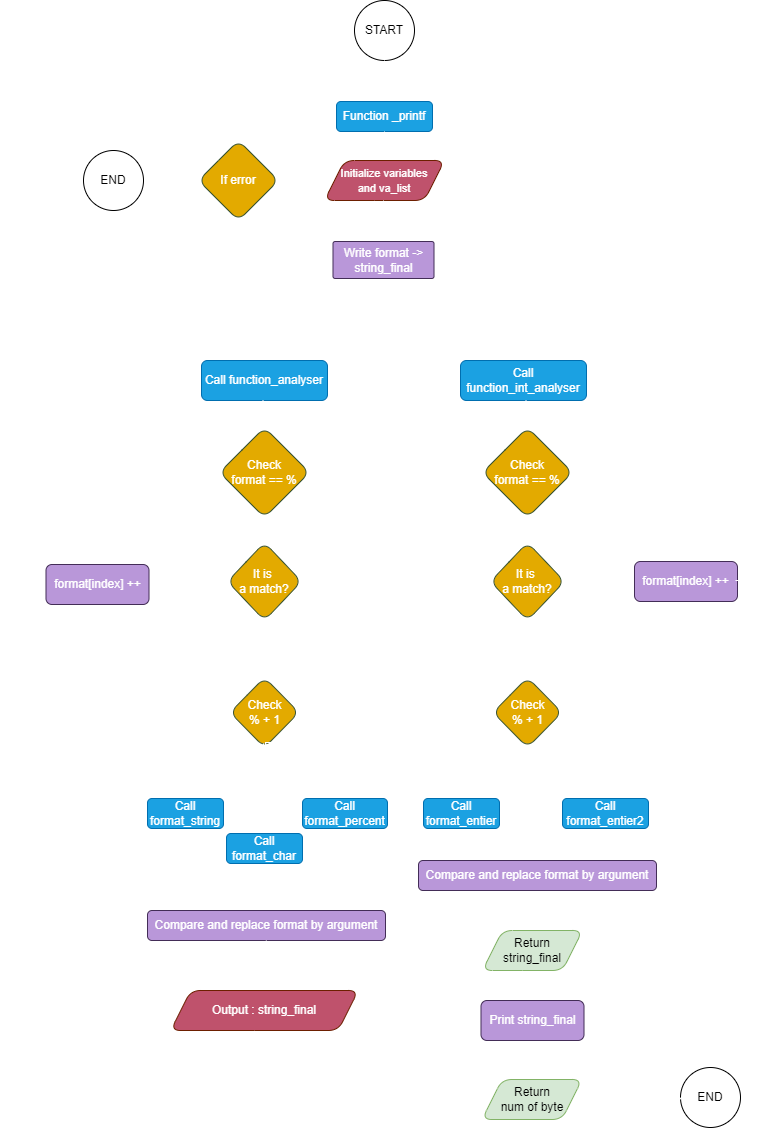

The diagram above was exported from draw.io. Its source (the exported page's mxGraphModel, read from the mxfile embedded in the PNG):
<mxGraphModel dx="1434" dy="750" grid="0" gridSize="10" guides="1" tooltips="1" connect="1" arrows="1" fold="1" page="1" pageScale="1" pageWidth="827" pageHeight="1169" math="0" shadow="0">
  <root>
    <mxCell id="0" />
    <mxCell id="1" parent="0" />
    <mxCell id="ooA5FN4J0bSXctYHWlc1-83" value="" style="edgeStyle=segmentEdgeStyle;endArrow=classic;html=1;curved=1;endSize=8;startSize=8;entryX=1;entryY=0;entryDx=0;entryDy=0;exitX=1;exitY=0.75;exitDx=0;exitDy=0;strokeColor=#FFFFFF;" parent="1" source="ooA5FN4J0bSXctYHWlc1-11" target="ooA5FN4J0bSXctYHWlc1-11" edge="1">
      <mxGeometry width="50" height="50" relative="1" as="geometry">
        <mxPoint x="464.5" y="297" as="sourcePoint" />
        <mxPoint x="470" y="260" as="targetPoint" />
        <Array as="points">
          <mxPoint x="465" y="300" />
          <mxPoint x="500" y="300" />
          <mxPoint x="500" y="260" />
        </Array>
      </mxGeometry>
    </mxCell>
    <mxCell id="N0OBt_jNcYV14lLX4_Yg-2" value="START" style="ellipse;whiteSpace=wrap;html=1;aspect=fixed;rounded=1;fillColor=#FFFFFF;fontColor=#000000;strokeColor=#000000;" parent="1" vertex="1">
      <mxGeometry x="384" y="20" width="60" height="60" as="geometry" />
    </mxCell>
    <mxCell id="xlCBeDnDy1tMxfW9zVlH-1" value="Prototype : int _printf(const char *format, ...)" style="text;html=1;align=center;verticalAlign=middle;resizable=0;points=[];autosize=1;strokeColor=none;fillColor=none;rounded=1;fontColor=#FFFFFF;" parent="1" vertex="1">
      <mxGeometry x="503" y="121" width="260" height="30" as="geometry" />
    </mxCell>
    <mxCell id="xlCBeDnDy1tMxfW9zVlH-2" value="" style="endArrow=none;dashed=1;html=1;dashPattern=1 3;strokeWidth=2;rounded=1;fontColor=#FFFFFF;strokeColor=#FFFFFF;" parent="1" edge="1">
      <mxGeometry width="50" height="50" relative="1" as="geometry">
        <mxPoint x="462" y="135.5" as="sourcePoint" />
        <mxPoint x="513" y="135.5" as="targetPoint" />
      </mxGeometry>
    </mxCell>
    <mxCell id="xlCBeDnDy1tMxfW9zVlH-3" value="" style="edgeStyle=none;orthogonalLoop=1;jettySize=auto;html=1;rounded=1;strokeColor=#FFFFFF;" parent="1" edge="1">
      <mxGeometry width="100" relative="1" as="geometry">
        <mxPoint x="414" y="80" as="sourcePoint" />
        <mxPoint x="414" y="120" as="targetPoint" />
        <Array as="points" />
      </mxGeometry>
    </mxCell>
    <mxCell id="xlCBeDnDy1tMxfW9zVlH-4" value="Function _printf" style="rounded=1;whiteSpace=wrap;html=1;fillColor=#1ba1e2;strokeColor=#006EAF;fontColor=#ffffff;" parent="1" vertex="1">
      <mxGeometry x="366" y="121" width="96" height="30" as="geometry" />
    </mxCell>
    <mxCell id="DQ0budlIMbznzWJlvK4d-1" value="&lt;font style=&quot;font-size: 11px;&quot;&gt;Initialize variables&lt;br&gt;and va_list&lt;/font&gt;" style="shape=parallelogram;perimeter=parallelogramPerimeter;whiteSpace=wrap;html=1;fixedSize=1;fillColor=#BF526C;strokeColor=#6D1F00;fontColor=#ffffff;rounded=1;" parent="1" vertex="1">
      <mxGeometry x="354" y="180" width="120" height="40" as="geometry" />
    </mxCell>
    <mxCell id="DQ0budlIMbznzWJlvK4d-2" value="" style="edgeStyle=none;orthogonalLoop=1;jettySize=auto;html=1;rounded=1;strokeColor=#FFFFFF;" parent="1" edge="1">
      <mxGeometry width="100" relative="1" as="geometry">
        <mxPoint x="414" y="151" as="sourcePoint" />
        <mxPoint x="414" y="180" as="targetPoint" />
        <Array as="points" />
      </mxGeometry>
    </mxCell>
    <mxCell id="DQ0budlIMbznzWJlvK4d-8" value="" style="endArrow=classic;html=1;rounded=1;strokeColor=#FFFFFF;" parent="1" edge="1">
      <mxGeometry width="50" height="50" relative="1" as="geometry">
        <mxPoint x="363.5" y="199.5" as="sourcePoint" />
        <mxPoint x="305.5" y="199.5" as="targetPoint" />
      </mxGeometry>
    </mxCell>
    <mxCell id="DQ0budlIMbznzWJlvK4d-9" value="If error" style="rhombus;whiteSpace=wrap;html=1;fillColor=#E3AA00;fontColor=#ffffff;strokeColor=#3A5431;rounded=1;" parent="1" vertex="1">
      <mxGeometry x="228" y="160" width="80" height="80" as="geometry" />
    </mxCell>
    <mxCell id="ooA5FN4J0bSXctYHWlc1-1" value="" style="endArrow=classic;html=1;rounded=1;strokeColor=#FFFFFF;" parent="1" edge="1">
      <mxGeometry width="50" height="50" relative="1" as="geometry">
        <mxPoint x="230" y="199.5" as="sourcePoint" />
        <mxPoint x="172" y="199.5" as="targetPoint" />
      </mxGeometry>
    </mxCell>
    <mxCell id="ooA5FN4J0bSXctYHWlc1-3" value="" style="endArrow=classic;html=1;rounded=1;entryX=0.5;entryY=0;entryDx=0;entryDy=0;strokeColor=#FFFFFF;" parent="1" target="ooA5FN4J0bSXctYHWlc1-8" edge="1">
      <mxGeometry width="50" height="50" relative="1" as="geometry">
        <mxPoint x="413" y="298" as="sourcePoint" />
        <mxPoint x="300" y="377" as="targetPoint" />
        <Array as="points">
          <mxPoint x="413" y="337" />
          <mxPoint x="294" y="337" />
        </Array>
      </mxGeometry>
    </mxCell>
    <mxCell id="ooA5FN4J0bSXctYHWlc1-8" value="Call function_analyser" style="rounded=1;whiteSpace=wrap;html=1;fillColor=#1ba1e2;fontColor=#ffffff;strokeColor=#006EAF;" parent="1" vertex="1">
      <mxGeometry x="231" y="380" width="126" height="40" as="geometry" />
    </mxCell>
    <mxCell id="ooA5FN4J0bSXctYHWlc1-10" value="" style="edgeStyle=none;orthogonalLoop=1;jettySize=auto;html=1;rounded=1;strokeColor=#FFFFFF;" parent="1" edge="1">
      <mxGeometry width="100" relative="1" as="geometry">
        <mxPoint x="413" y="220" as="sourcePoint" />
        <mxPoint x="413" y="260" as="targetPoint" />
        <Array as="points" />
      </mxGeometry>
    </mxCell>
    <mxCell id="ooA5FN4J0bSXctYHWlc1-11" value="Write format -&amp;gt; string_final" style="rounded=1;whiteSpace=wrap;html=1;fillColor=#B997D9;fontColor=#ffffff;strokeColor=#432D57;arcSize=6;" parent="1" vertex="1">
      <mxGeometry x="362.5" y="261" width="101" height="37" as="geometry" />
    </mxCell>
    <mxCell id="ooA5FN4J0bSXctYHWlc1-36" value="Check &lt;br&gt;% + 1" style="rhombus;whiteSpace=wrap;html=1;fillColor=#E3AA00;fontColor=#ffffff;strokeColor=#3A5431;rounded=1;" parent="1" vertex="1">
      <mxGeometry x="259.5" y="697" width="69" height="70" as="geometry" />
    </mxCell>
    <mxCell id="ooA5FN4J0bSXctYHWlc1-54" value="Compare and replace format by argument" style="rounded=1;whiteSpace=wrap;html=1;fillColor=#B997D9;fontColor=#ffffff;strokeColor=#432D57;" parent="1" vertex="1">
      <mxGeometry x="177" y="930" width="238" height="30" as="geometry" />
    </mxCell>
    <mxCell id="ooA5FN4J0bSXctYHWlc1-96" value="" style="group" parent="1" vertex="1" connectable="0">
      <mxGeometry x="249" y="420" width="90" height="220" as="geometry" />
    </mxCell>
    <mxCell id="ooA5FN4J0bSXctYHWlc1-13" value="Check&lt;br&gt;format == %" style="rhombus;whiteSpace=wrap;html=1;fillColor=#E3AA00;fontColor=#ffffff;strokeColor=#3A5431;rounded=1;" parent="ooA5FN4J0bSXctYHWlc1-96" vertex="1">
      <mxGeometry y="27" width="90" height="90" as="geometry" />
    </mxCell>
    <mxCell id="ooA5FN4J0bSXctYHWlc1-14" value="It is&amp;nbsp;&lt;br&gt;a match?" style="rhombus;whiteSpace=wrap;html=1;fillColor=#E3AA00;fontColor=#ffffff;strokeColor=#3A5431;rounded=1;" parent="ooA5FN4J0bSXctYHWlc1-96" vertex="1">
      <mxGeometry x="8" y="142" width="74" height="78" as="geometry" />
    </mxCell>
    <mxCell id="ooA5FN4J0bSXctYHWlc1-17" value="" style="edgeStyle=none;orthogonalLoop=1;jettySize=auto;html=1;rounded=1;strokeColor=#FFFFFF;" parent="ooA5FN4J0bSXctYHWlc1-96" edge="1">
      <mxGeometry width="100" relative="1" as="geometry">
        <mxPoint x="43.5" as="sourcePoint" />
        <mxPoint x="44" y="30" as="targetPoint" />
        <Array as="points" />
      </mxGeometry>
    </mxCell>
    <mxCell id="ooA5FN4J0bSXctYHWlc1-19" value="" style="edgeStyle=none;orthogonalLoop=1;jettySize=auto;html=1;rounded=1;strokeColor=#FFFFFF;" parent="ooA5FN4J0bSXctYHWlc1-96" edge="1">
      <mxGeometry width="100" relative="1" as="geometry">
        <mxPoint x="44.5" y="115" as="sourcePoint" />
        <mxPoint x="45" y="145" as="targetPoint" />
        <Array as="points" />
      </mxGeometry>
    </mxCell>
    <mxCell id="ooA5FN4J0bSXctYHWlc1-102" value="" style="group" parent="1" vertex="1" connectable="0">
      <mxGeometry x="173" y="575" width="154" height="125" as="geometry" />
    </mxCell>
    <mxCell id="ooA5FN4J0bSXctYHWlc1-23" value="" style="endArrow=classic;html=1;rounded=0;strokeColor=#FFFFFF;" parent="ooA5FN4J0bSXctYHWlc1-102" edge="1">
      <mxGeometry width="50" height="50" relative="1" as="geometry">
        <mxPoint x="86" y="25.5" as="sourcePoint" />
        <mxPoint x="7" y="25" as="targetPoint" />
      </mxGeometry>
    </mxCell>
    <mxCell id="ooA5FN4J0bSXctYHWlc1-30" value="no" style="text;html=1;align=center;verticalAlign=middle;resizable=0;points=[];autosize=1;strokeColor=none;fillColor=none;fontColor=#FFFFFF;" parent="ooA5FN4J0bSXctYHWlc1-102" vertex="1">
      <mxGeometry x="51" width="40" height="30" as="geometry" />
    </mxCell>
    <mxCell id="ooA5FN4J0bSXctYHWlc1-33" value="" style="endArrow=classic;html=1;rounded=0;strokeColor=#FFFFFF;" parent="ooA5FN4J0bSXctYHWlc1-102" edge="1">
      <mxGeometry width="50" height="50" relative="1" as="geometry">
        <mxPoint x="121" y="63" as="sourcePoint" />
        <mxPoint x="120" y="125" as="targetPoint" />
      </mxGeometry>
    </mxCell>
    <mxCell id="ooA5FN4J0bSXctYHWlc1-34" value="yes" style="text;html=1;align=center;verticalAlign=middle;resizable=0;points=[];autosize=1;strokeColor=none;fillColor=none;fontColor=#FFFFFF;" parent="ooA5FN4J0bSXctYHWlc1-102" vertex="1">
      <mxGeometry x="114" y="61" width="40" height="30" as="geometry" />
    </mxCell>
    <mxCell id="ooA5FN4J0bSXctYHWlc1-144" value="Call function_int_analyser" style="rounded=1;whiteSpace=wrap;html=1;fillColor=#1ba1e2;fontColor=#ffffff;strokeColor=#006EAF;" parent="1" vertex="1">
      <mxGeometry x="490" y="380" width="126" height="40" as="geometry" />
    </mxCell>
    <mxCell id="ooA5FN4J0bSXctYHWlc1-166" value="" style="group" parent="1" vertex="1" connectable="0">
      <mxGeometry x="453" y="765" width="226" height="305" as="geometry" />
    </mxCell>
    <mxCell id="ooA5FN4J0bSXctYHWlc1-168" value="" style="endArrow=classic;html=1;rounded=0;strokeColor=#FFFFFF;" parent="ooA5FN4J0bSXctYHWlc1-166" edge="1">
      <mxGeometry width="50" height="50" relative="1" as="geometry">
        <mxPoint x="105" as="sourcePoint" />
        <mxPoint x="135" y="53" as="targetPoint" />
      </mxGeometry>
    </mxCell>
    <mxCell id="ooA5FN4J0bSXctYHWlc1-169" value="" style="endArrow=classic;html=1;rounded=0;strokeColor=#FFFFFF;" parent="ooA5FN4J0bSXctYHWlc1-166" edge="1">
      <mxGeometry width="50" height="50" relative="1" as="geometry">
        <mxPoint x="104" as="sourcePoint" />
        <mxPoint x="75" y="53" as="targetPoint" />
      </mxGeometry>
    </mxCell>
    <mxCell id="ooA5FN4J0bSXctYHWlc1-170" value="&lt;font color=&quot;#ffffff&quot;&gt;% + d&lt;/font&gt;" style="text;html=1;align=center;verticalAlign=middle;resizable=0;points=[];autosize=1;strokeColor=none;fillColor=none;" parent="ooA5FN4J0bSXctYHWlc1-166" vertex="1">
      <mxGeometry x="51" y="3" width="49" height="26" as="geometry" />
    </mxCell>
    <mxCell id="ooA5FN4J0bSXctYHWlc1-171" value="&lt;font color=&quot;#ffffff&quot;&gt;% + i&lt;/font&gt;" style="text;html=1;align=center;verticalAlign=middle;resizable=0;points=[];autosize=1;strokeColor=none;fillColor=none;" parent="ooA5FN4J0bSXctYHWlc1-166" vertex="1">
      <mxGeometry x="114" y="4" width="45" height="26" as="geometry" />
    </mxCell>
    <mxCell id="ooA5FN4J0bSXctYHWlc1-173" value="Call format_entier" style="rounded=1;whiteSpace=wrap;html=1;fillColor=#1ba1e2;fontColor=#ffffff;strokeColor=#006EAF;" parent="ooA5FN4J0bSXctYHWlc1-166" vertex="1">
      <mxGeometry y="53" width="76" height="30" as="geometry" />
    </mxCell>
    <mxCell id="ooA5FN4J0bSXctYHWlc1-175" value="Call format_entier2" style="rounded=1;whiteSpace=wrap;html=1;fillColor=#1ba1e2;fontColor=#ffffff;strokeColor=#006EAF;" parent="ooA5FN4J0bSXctYHWlc1-166" vertex="1">
      <mxGeometry x="139" y="53" width="86" height="30" as="geometry" />
    </mxCell>
    <mxCell id="ufSWHDBRjR7pHFemwpq_-16" value="Compare and replace format by argument" style="rounded=1;whiteSpace=wrap;html=1;fillColor=#B997D9;fontColor=#ffffff;strokeColor=#432D57;" parent="ooA5FN4J0bSXctYHWlc1-166" vertex="1">
      <mxGeometry x="-5" y="115" width="238" height="30" as="geometry" />
    </mxCell>
    <mxCell id="ufSWHDBRjR7pHFemwpq_-17" value="" style="endArrow=classic;html=1;rounded=0;entryX=0.5;entryY=0;entryDx=0;entryDy=0;strokeColor=#FFFFFF;" parent="ooA5FN4J0bSXctYHWlc1-166" edge="1">
      <mxGeometry width="50" height="50" relative="1" as="geometry">
        <mxPoint x="108.88" y="147" as="sourcePoint" />
        <mxPoint x="108.38" y="187" as="targetPoint" />
      </mxGeometry>
    </mxCell>
    <mxCell id="ufSWHDBRjR7pHFemwpq_-18" value="" style="shape=curlyBracket;whiteSpace=wrap;html=1;rounded=1;flipH=1;labelPosition=right;verticalLabelPosition=middle;align=left;verticalAlign=middle;rotation=90;strokeColor=#FFFFFF;" parent="ooA5FN4J0bSXctYHWlc1-166" vertex="1">
      <mxGeometry x="99" y="1" width="20" height="196.94" as="geometry" />
    </mxCell>
    <mxCell id="ooA5FN4J0bSXctYHWlc1-140" value="" style="group" parent="ooA5FN4J0bSXctYHWlc1-166" vertex="1" connectable="0">
      <mxGeometry x="59" y="185" width="102.5" height="120" as="geometry" />
    </mxCell>
    <mxCell id="ufSWHDBRjR7pHFemwpq_-21" value="" style="edgeStyle=orthogonalEdgeStyle;rounded=0;orthogonalLoop=1;jettySize=auto;html=1;strokeColor=#FFFFFF;" parent="ooA5FN4J0bSXctYHWlc1-140" edge="1">
      <mxGeometry relative="1" as="geometry">
        <mxPoint x="49" y="40" as="sourcePoint" />
        <mxPoint x="49" y="70" as="targetPoint" />
      </mxGeometry>
    </mxCell>
    <mxCell id="ooA5FN4J0bSXctYHWlc1-55" value="Return &lt;br&gt;string_final" style="shape=parallelogram;perimeter=parallelogramPerimeter;whiteSpace=wrap;html=1;fixedSize=1;fillColor=#d5e8d4;strokeColor=#82b366;rounded=1;" parent="ooA5FN4J0bSXctYHWlc1-140" vertex="1">
      <mxGeometry width="100" height="40" as="geometry" />
    </mxCell>
    <mxCell id="ufSWHDBRjR7pHFemwpq_-20" value="Print string_final" style="rounded=1;whiteSpace=wrap;html=1;fillColor=#B997D9;fontColor=#ffffff;strokeColor=#432D57;" parent="ooA5FN4J0bSXctYHWlc1-140" vertex="1">
      <mxGeometry x="-1.5" y="70" width="103" height="40" as="geometry" />
    </mxCell>
    <mxCell id="ooA5FN4J0bSXctYHWlc1-156" value="" style="endArrow=classic;html=1;rounded=0;strokeColor=none;" parent="1" edge="1">
      <mxGeometry width="50" height="50" relative="1" as="geometry">
        <mxPoint x="558.37" y="638" as="sourcePoint" />
        <mxPoint x="557.37" y="700" as="targetPoint" />
      </mxGeometry>
    </mxCell>
    <mxCell id="ooA5FN4J0bSXctYHWlc1-145" value="Check &lt;br&gt;% + 1" style="rhombus;whiteSpace=wrap;html=1;fillColor=#E3AA00;fontColor=#ffffff;strokeColor=#3A5431;rounded=1;" parent="1" vertex="1">
      <mxGeometry x="522.5" y="697" width="69" height="70" as="geometry" />
    </mxCell>
    <mxCell id="ooA5FN4J0bSXctYHWlc1-184" value="" style="endArrow=classic;html=1;rounded=0;entryX=0.5;entryY=0;entryDx=0;entryDy=0;strokeColor=#FFFFFF;" parent="1" edge="1">
      <mxGeometry width="50" height="50" relative="1" as="geometry">
        <mxPoint x="295.87" y="960" as="sourcePoint" />
        <mxPoint x="295.37" y="1000" as="targetPoint" />
      </mxGeometry>
    </mxCell>
    <mxCell id="cZW9L365lXe0lX-c_4st-1" value="END" style="ellipse;whiteSpace=wrap;html=1;aspect=fixed;rounded=1;fillColor=#FFFFFF;fontColor=#000000;strokeColor=#000000;" parent="1" vertex="1">
      <mxGeometry x="113" y="170" width="60" height="60" as="geometry" />
    </mxCell>
    <mxCell id="cZW9L365lXe0lX-c_4st-4" value="END" style="ellipse;whiteSpace=wrap;html=1;aspect=fixed;rounded=1;fillColor=#FFFFFF;fontColor=#000000;strokeColor=#000000;" parent="1" vertex="1">
      <mxGeometry x="710" y="1087" width="60" height="60" as="geometry" />
    </mxCell>
    <mxCell id="ufSWHDBRjR7pHFemwpq_-7" value="&lt;font style=&quot;font-size: 12px;&quot;&gt;Output : string_final&lt;/font&gt;" style="shape=parallelogram;perimeter=parallelogramPerimeter;whiteSpace=wrap;html=1;fixedSize=1;fillColor=#BF526C;strokeColor=#6D1F00;fontColor=#ffffff;rounded=1;" parent="1" vertex="1">
      <mxGeometry x="200.25" y="1010" width="187.5" height="40" as="geometry" />
    </mxCell>
    <mxCell id="ufSWHDBRjR7pHFemwpq_-9" value="" style="shape=curlyBracket;whiteSpace=wrap;html=1;rounded=1;flipH=1;labelPosition=right;verticalLabelPosition=middle;align=left;verticalAlign=middle;rotation=90;size=0.5;strokeColor=#FFFFFF;" parent="1" vertex="1">
      <mxGeometry x="287" y="800" width="14" height="223.5" as="geometry" />
    </mxCell>
    <mxCell id="ufSWHDBRjR7pHFemwpq_-13" value="" style="edgeStyle=elbowEdgeStyle;elbow=horizontal;endArrow=classic;html=1;curved=0;rounded=0;endSize=8;startSize=8;exitX=0.959;exitY=0.5;exitDx=0;exitDy=0;exitPerimeter=0;strokeColor=#FFFFFF;" parent="1" source="ufSWHDBRjR7pHFemwpq_-7" edge="1">
      <mxGeometry width="50" height="50" relative="1" as="geometry">
        <mxPoint x="395" y="1030" as="sourcePoint" />
        <mxPoint x="485" y="400" as="targetPoint" />
        <Array as="points">
          <mxPoint x="439" y="1010" />
        </Array>
      </mxGeometry>
    </mxCell>
    <mxCell id="ooA5FN4J0bSXctYHWlc1-148" value="" style="group" parent="1" vertex="1" connectable="0">
      <mxGeometry x="512" y="420" width="90" height="240" as="geometry" />
    </mxCell>
    <mxCell id="ooA5FN4J0bSXctYHWlc1-149" value="Check&lt;br&gt;format == %" style="rhombus;whiteSpace=wrap;html=1;fillColor=#E3AA00;fontColor=#ffffff;strokeColor=#3A5431;rounded=1;" parent="ooA5FN4J0bSXctYHWlc1-148" vertex="1">
      <mxGeometry y="27" width="90" height="90" as="geometry" />
    </mxCell>
    <mxCell id="ooA5FN4J0bSXctYHWlc1-150" value="It is&amp;nbsp;&lt;br&gt;a match?" style="rhombus;whiteSpace=wrap;html=1;fillColor=#E3AA00;fontColor=#ffffff;strokeColor=#3A5431;rounded=1;" parent="ooA5FN4J0bSXctYHWlc1-148" vertex="1">
      <mxGeometry x="8" y="142" width="74" height="78" as="geometry" />
    </mxCell>
    <mxCell id="ooA5FN4J0bSXctYHWlc1-151" value="" style="edgeStyle=none;orthogonalLoop=1;jettySize=auto;html=1;rounded=1;strokeColor=#FFFFFF;" parent="ooA5FN4J0bSXctYHWlc1-148" edge="1">
      <mxGeometry width="100" relative="1" as="geometry">
        <mxPoint x="43.5" as="sourcePoint" />
        <mxPoint x="44" y="30" as="targetPoint" />
        <Array as="points" />
      </mxGeometry>
    </mxCell>
    <mxCell id="ooA5FN4J0bSXctYHWlc1-152" value="" style="edgeStyle=none;orthogonalLoop=1;jettySize=auto;html=1;rounded=1;strokeColor=#FFFFFF;" parent="ooA5FN4J0bSXctYHWlc1-148" edge="1">
      <mxGeometry width="100" relative="1" as="geometry">
        <mxPoint x="45.5" y="115" as="sourcePoint" />
        <mxPoint x="46" y="145" as="targetPoint" />
        <Array as="points" />
      </mxGeometry>
    </mxCell>
    <mxCell id="ooA5FN4J0bSXctYHWlc1-181" value="yes" style="text;html=1;align=center;verticalAlign=middle;resizable=0;points=[];autosize=1;strokeColor=none;fillColor=none;fontColor=#FFFFFF;" parent="ooA5FN4J0bSXctYHWlc1-148" vertex="1">
      <mxGeometry x="40" y="215" width="40" height="30" as="geometry" />
    </mxCell>
    <mxCell id="ufSWHDBRjR7pHFemwpq_-23" value="" style="edgeStyle=orthogonalEdgeStyle;rounded=0;orthogonalLoop=1;jettySize=auto;html=1;strokeColor=#FFFFFF;" parent="1" edge="1">
      <mxGeometry relative="1" as="geometry">
        <mxPoint x="601.5000000000005" y="1117.9999999999995" as="sourcePoint" />
        <mxPoint x="711.7157287525379" y="1117.9999999999995" as="targetPoint" />
        <Array as="points">
          <mxPoint x="680" y="1118" />
          <mxPoint x="680" y="1118" />
        </Array>
      </mxGeometry>
    </mxCell>
    <mxCell id="DQ0budlIMbznzWJlvK4d-7" value="Return &lt;br&gt;num of byte" style="shape=parallelogram;perimeter=parallelogramPerimeter;whiteSpace=wrap;html=1;fixedSize=1;fillColor=#d5e8d4;strokeColor=#82b366;rounded=1;" parent="1" vertex="1">
      <mxGeometry x="511.5" y="1099" width="100" height="40" as="geometry" />
    </mxCell>
    <mxCell id="ufSWHDBRjR7pHFemwpq_-22" value="" style="edgeStyle=orthogonalEdgeStyle;rounded=0;orthogonalLoop=1;jettySize=auto;html=1;strokeColor=#FFFFFF;" parent="1" edge="1">
      <mxGeometry relative="1" as="geometry">
        <mxPoint x="563" y="1062" as="sourcePoint" />
        <mxPoint x="561.5" y="1099" as="targetPoint" />
      </mxGeometry>
    </mxCell>
    <mxCell id="ufSWHDBRjR7pHFemwpq_-24" value="string_final" style="text;html=1;align=center;verticalAlign=middle;resizable=0;points=[];autosize=1;strokeColor=none;fillColor=none;fontColor=#FFFFFF;" parent="1" vertex="1">
      <mxGeometry x="320" y="310" width="80" height="30" as="geometry" />
    </mxCell>
    <mxCell id="ooA5FN4J0bSXctYHWlc1-59" value="format[index] ++" style="rounded=1;whiteSpace=wrap;html=1;fillColor=#B997D9;fontColor=#ffffff;strokeColor=#432D57;" parent="1" vertex="1">
      <mxGeometry x="75.5" y="584" width="103" height="40" as="geometry" />
    </mxCell>
    <mxCell id="ufSWHDBRjR7pHFemwpq_-25" value="" style="edgeStyle=elbowEdgeStyle;elbow=horizontal;endArrow=classic;html=1;curved=0;rounded=0;endSize=8;startSize=8;exitX=0;exitY=0.5;exitDx=0;exitDy=0;strokeColor=#FFFFFF;" parent="1" edge="1">
      <mxGeometry width="50" height="50" relative="1" as="geometry">
        <mxPoint x="74.50000000000023" y="601" as="sourcePoint" />
        <mxPoint x="230" y="400" as="targetPoint" />
        <Array as="points">
          <mxPoint x="39" y="507" />
        </Array>
      </mxGeometry>
    </mxCell>
    <mxCell id="ooA5FN4J0bSXctYHWlc1-155" value="no" style="text;html=1;align=center;verticalAlign=middle;resizable=0;points=[];autosize=1;strokeColor=none;fillColor=none;fontColor=#FFFFFF;" parent="1" vertex="1">
      <mxGeometry x="585" y="578" width="40" height="30" as="geometry" />
    </mxCell>
    <mxCell id="ooA5FN4J0bSXctYHWlc1-161" value="format[index] ++" style="rounded=1;whiteSpace=wrap;html=1;fillColor=#B997D9;fontColor=#ffffff;strokeColor=#432D57;" parent="1" vertex="1">
      <mxGeometry x="664" y="581" width="103" height="40" as="geometry" />
    </mxCell>
    <mxCell id="ufSWHDBRjR7pHFemwpq_-27" value="" style="edgeStyle=elbowEdgeStyle;elbow=horizontal;endArrow=classic;html=1;curved=0;rounded=0;endSize=8;startSize=8;entryX=1;entryY=0.5;entryDx=0;entryDy=0;strokeColor=#FFFFFF;" parent="1" target="ooA5FN4J0bSXctYHWlc1-144" edge="1">
      <mxGeometry width="50" height="50" relative="1" as="geometry">
        <mxPoint x="765" y="600" as="sourcePoint" />
        <mxPoint x="622" y="400" as="targetPoint" />
        <Array as="points">
          <mxPoint x="800" y="500" />
        </Array>
      </mxGeometry>
    </mxCell>
    <mxCell id="ooA5FN4J0bSXctYHWlc1-38" value="" style="endArrow=classic;html=1;rounded=0;strokeColor=#FFFFFF;" parent="1" edge="1">
      <mxGeometry width="50" height="50" relative="1" as="geometry">
        <mxPoint x="295" y="763" as="sourcePoint" />
        <mxPoint x="323" y="810" as="targetPoint" />
      </mxGeometry>
    </mxCell>
    <mxCell id="ooA5FN4J0bSXctYHWlc1-39" value="" style="endArrow=classic;html=1;rounded=0;strokeColor=#FFFFFF;entryX=0.48;entryY=0.067;entryDx=0;entryDy=0;entryPerimeter=0;" parent="1" target="ooA5FN4J0bSXctYHWlc1-42" edge="1">
      <mxGeometry width="50" height="50" relative="1" as="geometry">
        <mxPoint x="292.99767441860473" y="763" as="sourcePoint" />
        <mxPoint x="290" y="810" as="targetPoint" />
      </mxGeometry>
    </mxCell>
    <mxCell id="ooA5FN4J0bSXctYHWlc1-41" value="% + %" style="text;html=1;align=center;verticalAlign=middle;resizable=0;points=[];autosize=1;strokeColor=#FFFFFF;fillColor=none;fontColor=#FFFFFF;" parent="1" vertex="1">
      <mxGeometry x="295" y="762" width="60" height="30" as="geometry" />
    </mxCell>
    <mxCell id="ooA5FN4J0bSXctYHWlc1-49" value="Call format_char" style="rounded=1;whiteSpace=wrap;html=1;fillColor=#1ba1e2;fontColor=#ffffff;strokeColor=#006EAF;" parent="1" vertex="1">
      <mxGeometry x="256" y="853" width="76" height="30" as="geometry" />
    </mxCell>
    <mxCell id="ooA5FN4J0bSXctYHWlc1-42" value="% + c" style="text;html=1;align=center;verticalAlign=middle;resizable=0;points=[];autosize=1;strokeColor=#FFFFFF;fillColor=none;fontColor=#FFFFFF;" parent="1" vertex="1">
      <mxGeometry x="269" y="813" width="50" height="30" as="geometry" />
    </mxCell>
    <mxCell id="XozpJxu8Pjv8aw8WFH9T-2" value="" style="endArrow=classic;html=1;rounded=0;strokeColor=#FFFFFF;" parent="1" edge="1">
      <mxGeometry width="50" height="50" relative="1" as="geometry">
        <mxPoint x="292" y="765" as="sourcePoint" />
        <mxPoint x="255" y="811" as="targetPoint" />
        <Array as="points" />
      </mxGeometry>
    </mxCell>
    <mxCell id="XozpJxu8Pjv8aw8WFH9T-3" value="% + s" style="text;html=1;align=center;verticalAlign=middle;resizable=0;points=[];autosize=1;strokeColor=#FFFFFF;fillColor=none;fontColor=#FFFFFF;" parent="1" vertex="1">
      <mxGeometry x="239" y="762" width="48" height="26" as="geometry" />
    </mxCell>
    <mxCell id="mNs_CEdL9LJSWiBqUWoy-4" value="" style="edgeStyle=orthogonalEdgeStyle;rounded=0;orthogonalLoop=1;jettySize=auto;html=1;strokeColor=#FFFFFF;" edge="1" parent="1" source="ooA5FN4J0bSXctYHWlc1-150" target="ooA5FN4J0bSXctYHWlc1-161">
      <mxGeometry relative="1" as="geometry" />
    </mxCell>
    <mxCell id="mNs_CEdL9LJSWiBqUWoy-5" value="Call format_string" style="rounded=1;whiteSpace=wrap;html=1;fillColor=#1ba1e2;fontColor=#ffffff;strokeColor=#006EAF;" vertex="1" parent="1">
      <mxGeometry x="177" y="818" width="76" height="30" as="geometry" />
    </mxCell>
    <mxCell id="mNs_CEdL9LJSWiBqUWoy-6" value="Call format_percent" style="rounded=1;whiteSpace=wrap;html=1;fillColor=#1ba1e2;fontColor=#ffffff;strokeColor=#006EAF;" vertex="1" parent="1">
      <mxGeometry x="332" y="818" width="85" height="30" as="geometry" />
    </mxCell>
  </root>
</mxGraphModel>